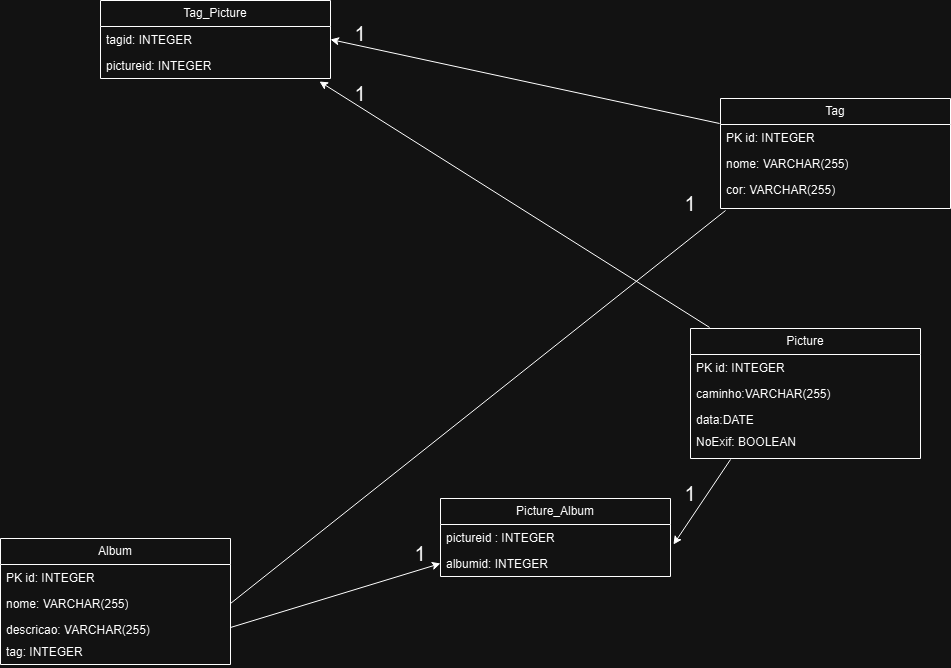

The diagram above was exported from draw.io. Its source (the exported page's mxGraphModel, read from the mxfile embedded in the PNG):
<mxGraphModel dx="1434" dy="780" grid="1" gridSize="10" guides="1" tooltips="1" connect="1" arrows="1" fold="1" page="1" pageScale="1" pageWidth="1169" pageHeight="827" math="0" shadow="0">
  <root>
    <mxCell id="0" />
    <mxCell id="1" parent="0" />
    <mxCell id="FJ3_jzzpNNyQhr_LU61Y-2" value="Picture" style="swimlane;fontStyle=0;childLayout=stackLayout;horizontal=1;startSize=26;fillColor=none;horizontalStack=0;resizeParent=1;resizeParentMax=0;resizeLast=0;collapsible=1;marginBottom=0;whiteSpace=wrap;html=1;" parent="1" vertex="1">
      <mxGeometry x="790" y="460" width="230" height="130" as="geometry" />
    </mxCell>
    <mxCell id="FJ3_jzzpNNyQhr_LU61Y-3" value="PK id: INTEGER" style="text;strokeColor=none;fillColor=none;align=left;verticalAlign=top;spacingLeft=4;spacingRight=4;overflow=hidden;rotatable=0;points=[[0,0.5],[1,0.5]];portConstraint=eastwest;whiteSpace=wrap;html=1;" parent="FJ3_jzzpNNyQhr_LU61Y-2" vertex="1">
      <mxGeometry y="26" width="230" height="26" as="geometry" />
    </mxCell>
    <mxCell id="FJ3_jzzpNNyQhr_LU61Y-4" value="caminho:VARCHAR(255)" style="text;strokeColor=none;fillColor=none;align=left;verticalAlign=top;spacingLeft=4;spacingRight=4;overflow=hidden;rotatable=0;points=[[0,0.5],[1,0.5]];portConstraint=eastwest;whiteSpace=wrap;html=1;" parent="FJ3_jzzpNNyQhr_LU61Y-2" vertex="1">
      <mxGeometry y="52" width="230" height="26" as="geometry" />
    </mxCell>
    <mxCell id="FJ3_jzzpNNyQhr_LU61Y-5" value="data:DATE" style="text;strokeColor=none;fillColor=none;align=left;verticalAlign=top;spacingLeft=4;spacingRight=4;overflow=hidden;rotatable=0;points=[[0,0.5],[1,0.5]];portConstraint=eastwest;whiteSpace=wrap;html=1;" parent="FJ3_jzzpNNyQhr_LU61Y-2" vertex="1">
      <mxGeometry y="78" width="230" height="22" as="geometry" />
    </mxCell>
    <mxCell id="FJ3_jzzpNNyQhr_LU61Y-6" value="NoExif: BOOLEAN" style="text;strokeColor=none;fillColor=none;align=left;verticalAlign=top;spacingLeft=4;spacingRight=4;overflow=hidden;rotatable=0;points=[[0,0.5],[1,0.5]];portConstraint=eastwest;whiteSpace=wrap;html=1;" parent="FJ3_jzzpNNyQhr_LU61Y-2" vertex="1">
      <mxGeometry y="100" width="230" height="30" as="geometry" />
    </mxCell>
    <mxCell id="FJ3_jzzpNNyQhr_LU61Y-7" value="Tag" style="swimlane;fontStyle=0;childLayout=stackLayout;horizontal=1;startSize=26;fillColor=none;horizontalStack=0;resizeParent=1;resizeParentMax=0;resizeLast=0;collapsible=1;marginBottom=0;whiteSpace=wrap;html=1;" parent="1" vertex="1">
      <mxGeometry x="820" y="230" width="230" height="110" as="geometry">
        <mxRectangle x="650" y="60" width="60" height="30" as="alternateBounds" />
      </mxGeometry>
    </mxCell>
    <mxCell id="FJ3_jzzpNNyQhr_LU61Y-8" value="PK id: INTEGER" style="text;strokeColor=none;fillColor=none;align=left;verticalAlign=top;spacingLeft=4;spacingRight=4;overflow=hidden;rotatable=0;points=[[0,0.5],[1,0.5]];portConstraint=eastwest;whiteSpace=wrap;html=1;" parent="FJ3_jzzpNNyQhr_LU61Y-7" vertex="1">
      <mxGeometry y="26" width="230" height="26" as="geometry" />
    </mxCell>
    <mxCell id="FJ3_jzzpNNyQhr_LU61Y-9" value="nome: VARCHAR(255)" style="text;strokeColor=none;fillColor=none;align=left;verticalAlign=top;spacingLeft=4;spacingRight=4;overflow=hidden;rotatable=0;points=[[0,0.5],[1,0.5]];portConstraint=eastwest;whiteSpace=wrap;html=1;" parent="FJ3_jzzpNNyQhr_LU61Y-7" vertex="1">
      <mxGeometry y="52" width="230" height="26" as="geometry" />
    </mxCell>
    <mxCell id="FJ3_jzzpNNyQhr_LU61Y-10" value="cor: VARCHAR(255)" style="text;strokeColor=none;fillColor=none;align=left;verticalAlign=top;spacingLeft=4;spacingRight=4;overflow=hidden;rotatable=0;points=[[0,0.5],[1,0.5]];portConstraint=eastwest;whiteSpace=wrap;html=1;" parent="FJ3_jzzpNNyQhr_LU61Y-7" vertex="1">
      <mxGeometry y="78" width="230" height="32" as="geometry" />
    </mxCell>
    <mxCell id="FJ3_jzzpNNyQhr_LU61Y-11" value="Album" style="swimlane;fontStyle=0;childLayout=stackLayout;horizontal=1;startSize=26;fillColor=none;horizontalStack=0;resizeParent=1;resizeParentMax=0;resizeLast=0;collapsible=1;marginBottom=0;whiteSpace=wrap;html=1;" parent="1" vertex="1">
      <mxGeometry x="100" y="670" width="230" height="126" as="geometry" />
    </mxCell>
    <mxCell id="FJ3_jzzpNNyQhr_LU61Y-12" value="PK id: INTEGER" style="text;strokeColor=none;fillColor=none;align=left;verticalAlign=top;spacingLeft=4;spacingRight=4;overflow=hidden;rotatable=0;points=[[0,0.5],[1,0.5]];portConstraint=eastwest;whiteSpace=wrap;html=1;" parent="FJ3_jzzpNNyQhr_LU61Y-11" vertex="1">
      <mxGeometry y="26" width="230" height="26" as="geometry" />
    </mxCell>
    <mxCell id="FJ3_jzzpNNyQhr_LU61Y-13" value="nome: VARCHAR(255)" style="text;strokeColor=none;fillColor=none;align=left;verticalAlign=top;spacingLeft=4;spacingRight=4;overflow=hidden;rotatable=0;points=[[0,0.5],[1,0.5]];portConstraint=eastwest;whiteSpace=wrap;html=1;" parent="FJ3_jzzpNNyQhr_LU61Y-11" vertex="1">
      <mxGeometry y="52" width="230" height="26" as="geometry" />
    </mxCell>
    <mxCell id="FJ3_jzzpNNyQhr_LU61Y-14" value="descricao: VARCHAR(255)" style="text;strokeColor=none;fillColor=none;align=left;verticalAlign=top;spacingLeft=4;spacingRight=4;overflow=hidden;rotatable=0;points=[[0,0.5],[1,0.5]];portConstraint=eastwest;whiteSpace=wrap;html=1;" parent="FJ3_jzzpNNyQhr_LU61Y-11" vertex="1">
      <mxGeometry y="78" width="230" height="22" as="geometry" />
    </mxCell>
    <mxCell id="wNgq9V9NqidmHP-48QbZ-3" value="tag: INTEGER" style="text;strokeColor=none;fillColor=none;align=left;verticalAlign=top;spacingLeft=4;spacingRight=4;overflow=hidden;rotatable=0;points=[[0,0.5],[1,0.5]];portConstraint=eastwest;whiteSpace=wrap;html=1;" parent="FJ3_jzzpNNyQhr_LU61Y-11" vertex="1">
      <mxGeometry y="100" width="230" height="26" as="geometry" />
    </mxCell>
    <mxCell id="FJ3_jzzpNNyQhr_LU61Y-22" value="&lt;font style=&quot;font-size: 20px;&quot;&gt;1&lt;/font&gt;" style="text;html=1;align=center;verticalAlign=middle;whiteSpace=wrap;rounded=0;" parent="1" vertex="1">
      <mxGeometry x="430" y="150" width="60" height="30" as="geometry" />
    </mxCell>
    <mxCell id="g516G9XVOwhiUErfPy-F-5" value="" style="endArrow=classic;html=1;rounded=0;exitX=-0.004;exitY=-0.038;exitDx=0;exitDy=0;exitPerimeter=0;entryX=1;entryY=0.5;entryDx=0;entryDy=0;" parent="1" source="FJ3_jzzpNNyQhr_LU61Y-8" target="g516G9XVOwhiUErfPy-F-7" edge="1">
      <mxGeometry width="50" height="50" relative="1" as="geometry">
        <mxPoint x="470" y="220" as="sourcePoint" />
        <mxPoint x="520" y="170" as="targetPoint" />
      </mxGeometry>
    </mxCell>
    <mxCell id="g516G9XVOwhiUErfPy-F-6" value="Tag_Picture" style="swimlane;fontStyle=0;childLayout=stackLayout;horizontal=1;startSize=26;fillColor=none;horizontalStack=0;resizeParent=1;resizeParentMax=0;resizeLast=0;collapsible=1;marginBottom=0;whiteSpace=wrap;html=1;" parent="1" vertex="1">
      <mxGeometry x="200" y="132" width="230" height="78" as="geometry">
        <mxRectangle x="650" y="60" width="60" height="30" as="alternateBounds" />
      </mxGeometry>
    </mxCell>
    <mxCell id="g516G9XVOwhiUErfPy-F-7" value="tagid: INTEGER" style="text;strokeColor=none;fillColor=none;align=left;verticalAlign=top;spacingLeft=4;spacingRight=4;overflow=hidden;rotatable=0;points=[[0,0.5],[1,0.5]];portConstraint=eastwest;whiteSpace=wrap;html=1;" parent="g516G9XVOwhiUErfPy-F-6" vertex="1">
      <mxGeometry y="26" width="230" height="26" as="geometry" />
    </mxCell>
    <mxCell id="g516G9XVOwhiUErfPy-F-8" value="pictureid: INTEGER" style="text;strokeColor=none;fillColor=none;align=left;verticalAlign=top;spacingLeft=4;spacingRight=4;overflow=hidden;rotatable=0;points=[[0,0.5],[1,0.5]];portConstraint=eastwest;whiteSpace=wrap;html=1;" parent="g516G9XVOwhiUErfPy-F-6" vertex="1">
      <mxGeometry y="52" width="230" height="26" as="geometry" />
    </mxCell>
    <mxCell id="pOxy5kK4QrnzSpwZGxF5-3" value="" style="endArrow=classic;html=1;rounded=0;exitX=0.083;exitY=-0.008;exitDx=0;exitDy=0;exitPerimeter=0;entryX=0.952;entryY=1.115;entryDx=0;entryDy=0;entryPerimeter=0;" parent="1" source="FJ3_jzzpNNyQhr_LU61Y-2" target="g516G9XVOwhiUErfPy-F-8" edge="1">
      <mxGeometry width="50" height="50" relative="1" as="geometry">
        <mxPoint x="829" y="265" as="sourcePoint" />
        <mxPoint x="440" y="181" as="targetPoint" />
      </mxGeometry>
    </mxCell>
    <mxCell id="pOxy5kK4QrnzSpwZGxF5-5" value="&lt;font style=&quot;font-size: 20px;&quot;&gt;1&lt;/font&gt;" style="text;html=1;align=center;verticalAlign=middle;whiteSpace=wrap;rounded=0;" parent="1" vertex="1">
      <mxGeometry x="430" y="210" width="60" height="30" as="geometry" />
    </mxCell>
    <mxCell id="wNgq9V9NqidmHP-48QbZ-1" value="" style="endArrow=none;html=1;rounded=0;exitX=1;exitY=0.5;exitDx=0;exitDy=0;entryX=0.022;entryY=1.063;entryDx=0;entryDy=0;entryPerimeter=0;" parent="1" source="FJ3_jzzpNNyQhr_LU61Y-13" target="FJ3_jzzpNNyQhr_LU61Y-10" edge="1">
      <mxGeometry width="50" height="50" relative="1" as="geometry">
        <mxPoint x="520" y="650" as="sourcePoint" />
        <mxPoint x="570" y="600" as="targetPoint" />
      </mxGeometry>
    </mxCell>
    <mxCell id="TEte59BZ9T7cFzKXVa2C-1" value="&lt;font style=&quot;font-size: 20px;&quot;&gt;1&lt;/font&gt;" style="text;html=1;align=center;verticalAlign=middle;whiteSpace=wrap;rounded=0;" parent="1" vertex="1">
      <mxGeometry x="760" y="320" width="60" height="30" as="geometry" />
    </mxCell>
    <mxCell id="TEte59BZ9T7cFzKXVa2C-9" value="Picture_Album" style="swimlane;fontStyle=0;childLayout=stackLayout;horizontal=1;startSize=26;fillColor=none;horizontalStack=0;resizeParent=1;resizeParentMax=0;resizeLast=0;collapsible=1;marginBottom=0;whiteSpace=wrap;html=1;" parent="1" vertex="1">
      <mxGeometry x="540" y="630" width="230" height="78" as="geometry">
        <mxRectangle x="650" y="60" width="60" height="30" as="alternateBounds" />
      </mxGeometry>
    </mxCell>
    <mxCell id="TEte59BZ9T7cFzKXVa2C-10" value="pictureid : INTEGER" style="text;strokeColor=none;fillColor=none;align=left;verticalAlign=top;spacingLeft=4;spacingRight=4;overflow=hidden;rotatable=0;points=[[0,0.5],[1,0.5]];portConstraint=eastwest;whiteSpace=wrap;html=1;" parent="TEte59BZ9T7cFzKXVa2C-9" vertex="1">
      <mxGeometry y="26" width="230" height="26" as="geometry" />
    </mxCell>
    <mxCell id="TEte59BZ9T7cFzKXVa2C-11" value="albumid: INTEGER" style="text;strokeColor=none;fillColor=none;align=left;verticalAlign=top;spacingLeft=4;spacingRight=4;overflow=hidden;rotatable=0;points=[[0,0.5],[1,0.5]];portConstraint=eastwest;whiteSpace=wrap;html=1;" parent="TEte59BZ9T7cFzKXVa2C-9" vertex="1">
      <mxGeometry y="52" width="230" height="26" as="geometry" />
    </mxCell>
    <mxCell id="TEte59BZ9T7cFzKXVa2C-12" value="" style="endArrow=classic;html=1;rounded=0;exitX=1;exitY=0.5;exitDx=0;exitDy=0;entryX=0;entryY=0.5;entryDx=0;entryDy=0;" parent="1" source="FJ3_jzzpNNyQhr_LU61Y-14" target="TEte59BZ9T7cFzKXVa2C-11" edge="1">
      <mxGeometry width="50" height="50" relative="1" as="geometry">
        <mxPoint x="340" y="793" as="sourcePoint" />
        <mxPoint x="878" y="766" as="targetPoint" />
      </mxGeometry>
    </mxCell>
    <mxCell id="TEte59BZ9T7cFzKXVa2C-13" value="&lt;font style=&quot;font-size: 20px;&quot;&gt;1&lt;/font&gt;" style="text;html=1;align=center;verticalAlign=middle;whiteSpace=wrap;rounded=0;" parent="1" vertex="1">
      <mxGeometry x="490" y="670" width="60" height="30" as="geometry" />
    </mxCell>
    <mxCell id="TEte59BZ9T7cFzKXVa2C-14" value="" style="endArrow=classic;html=1;rounded=0;exitX=0.174;exitY=1.033;exitDx=0;exitDy=0;exitPerimeter=0;entryX=1.013;entryY=0.769;entryDx=0;entryDy=0;entryPerimeter=0;" parent="1" source="FJ3_jzzpNNyQhr_LU61Y-6" target="TEte59BZ9T7cFzKXVa2C-10" edge="1">
      <mxGeometry width="50" height="50" relative="1" as="geometry">
        <mxPoint x="898" y="602" as="sourcePoint" />
        <mxPoint x="1075" y="719" as="targetPoint" />
      </mxGeometry>
    </mxCell>
    <mxCell id="TEte59BZ9T7cFzKXVa2C-15" value="&lt;font style=&quot;font-size: 20px;&quot;&gt;1&lt;/font&gt;" style="text;html=1;align=center;verticalAlign=middle;whiteSpace=wrap;rounded=0;" parent="1" vertex="1">
      <mxGeometry x="760" y="610" width="60" height="30" as="geometry" />
    </mxCell>
  </root>
</mxGraphModel>